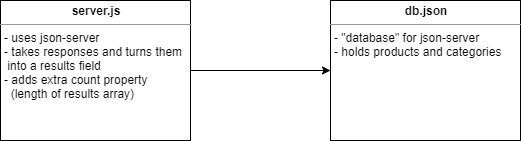

The diagram above was exported from draw.io. Its source (the exported page's mxGraphModel, read from the mxfile embedded in the PNG):
<mxGraphModel dx="1212" dy="1154" grid="1" gridSize="10" guides="1" tooltips="1" connect="1" arrows="1" fold="1" page="1" pageScale="1" pageWidth="850" pageHeight="1100" math="0" shadow="0">
  <root>
    <mxCell id="0" />
    <mxCell id="1" parent="0" />
    <mxCell id="cqv1w6qLWEN2eKtWrkJH-1" value="&lt;p style=&quot;margin: 0px ; margin-top: 4px ; text-align: center&quot;&gt;&lt;b&gt;server.js&lt;/b&gt;&lt;/p&gt;&lt;hr size=&quot;1&quot;&gt;&lt;p style=&quot;margin: 0px 0px 0px 4px&quot;&gt;- uses json-server&lt;br&gt;&lt;/p&gt;&lt;p style=&quot;margin: 0px 0px 0px 4px&quot;&gt;- takes responses and turns them&lt;/p&gt;&lt;p style=&quot;margin: 0px 0px 0px 4px&quot;&gt;&amp;nbsp;into a results field&lt;/p&gt;&lt;p style=&quot;margin: 0px 0px 0px 4px&quot;&gt;- adds extra count property&lt;/p&gt;&lt;p style=&quot;margin: 0px 0px 0px 4px&quot;&gt;&amp;nbsp; (length of results array)&lt;/p&gt;" style="verticalAlign=top;align=left;overflow=fill;fontSize=12;fontFamily=Helvetica;html=1;rounded=0;shadow=0;comic=0;labelBackgroundColor=none;strokeWidth=1" vertex="1" parent="1">
      <mxGeometry x="1010" y="430" width="190" height="140" as="geometry" />
    </mxCell>
    <mxCell id="cqv1w6qLWEN2eKtWrkJH-2" value="&lt;p style=&quot;margin: 0px ; margin-top: 4px ; text-align: center&quot;&gt;&lt;b&gt;db.json&lt;/b&gt;&lt;/p&gt;&lt;hr size=&quot;1&quot;&gt;&lt;p style=&quot;margin: 0px 0px 0px 4px&quot;&gt;- &quot;database&quot; for json-server&lt;/p&gt;&lt;p style=&quot;margin: 0px 0px 0px 4px&quot;&gt;- holds products and categories&lt;/p&gt;" style="verticalAlign=top;align=left;overflow=fill;fontSize=12;fontFamily=Helvetica;html=1;rounded=0;shadow=0;comic=0;labelBackgroundColor=none;strokeWidth=1" vertex="1" parent="1">
      <mxGeometry x="1340" y="430" width="190" height="140" as="geometry" />
    </mxCell>
    <mxCell id="cqv1w6qLWEN2eKtWrkJH-4" value="" style="endArrow=classic;html=1;exitX=1;exitY=0.5;exitDx=0;exitDy=0;" edge="1" parent="1" source="cqv1w6qLWEN2eKtWrkJH-1" target="cqv1w6qLWEN2eKtWrkJH-2">
      <mxGeometry width="50" height="50" relative="1" as="geometry">
        <mxPoint x="1220" y="610" as="sourcePoint" />
        <mxPoint x="1270" y="560" as="targetPoint" />
      </mxGeometry>
    </mxCell>
  </root>
</mxGraphModel>